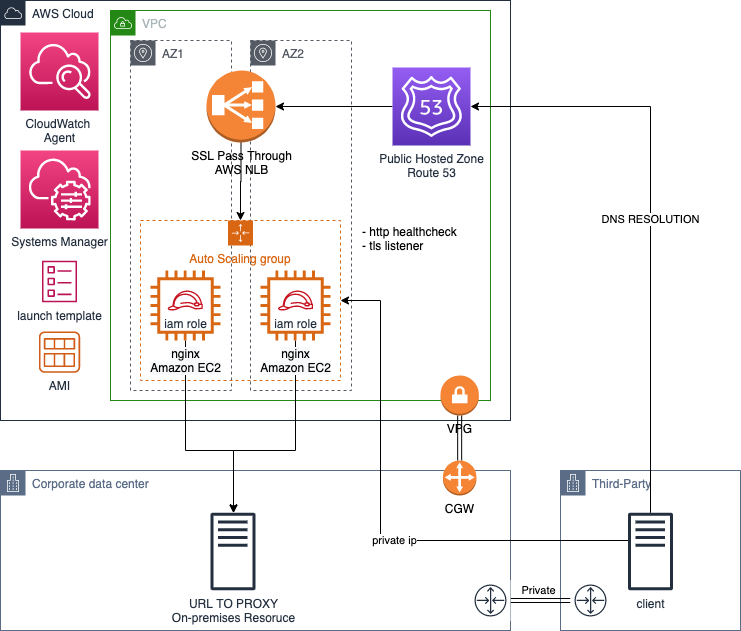

The diagram above was exported from draw.io. Its source (the exported page's mxGraphModel, read from the mxfile embedded in the PNG):
<mxGraphModel dx="946" dy="595" grid="1" gridSize="10" guides="1" tooltips="1" connect="1" arrows="1" fold="1" page="1" pageScale="1" pageWidth="1100" pageHeight="850" math="0" shadow="0">
  <root>
    <mxCell id="CQP-zhm5eR4F2JMzn7fp-0" />
    <mxCell id="CQP-zhm5eR4F2JMzn7fp-1" parent="CQP-zhm5eR4F2JMzn7fp-0" />
    <mxCell id="CQP-zhm5eR4F2JMzn7fp-2" value="AWS Cloud" style="points=[[0,0],[0.25,0],[0.5,0],[0.75,0],[1,0],[1,0.25],[1,0.5],[1,0.75],[1,1],[0.75,1],[0.5,1],[0.25,1],[0,1],[0,0.75],[0,0.5],[0,0.25]];outlineConnect=0;gradientColor=none;html=1;whiteSpace=wrap;fontSize=12;fontStyle=0;shape=mxgraph.aws4.group;grIcon=mxgraph.aws4.group_aws_cloud;strokeColor=#232F3E;fillColor=none;verticalAlign=top;align=left;spacingLeft=30;fontColor=#232F3E;dashed=0;" vertex="1" parent="CQP-zhm5eR4F2JMzn7fp-1">
      <mxGeometry x="220" width="510" height="420" as="geometry" />
    </mxCell>
    <mxCell id="CQP-zhm5eR4F2JMzn7fp-3" value="VPC" style="points=[[0,0],[0.25,0],[0.5,0],[0.75,0],[1,0],[1,0.25],[1,0.5],[1,0.75],[1,1],[0.75,1],[0.5,1],[0.25,1],[0,1],[0,0.75],[0,0.5],[0,0.25]];outlineConnect=0;gradientColor=none;html=1;whiteSpace=wrap;fontSize=12;fontStyle=0;shape=mxgraph.aws4.group;grIcon=mxgraph.aws4.group_vpc;strokeColor=#248814;fillColor=none;verticalAlign=top;align=left;spacingLeft=30;fontColor=#AAB7B8;dashed=0;" vertex="1" parent="CQP-zhm5eR4F2JMzn7fp-1">
      <mxGeometry x="330" y="10" width="380" height="390" as="geometry" />
    </mxCell>
    <mxCell id="CQP-zhm5eR4F2JMzn7fp-4" value="AZ1" style="outlineConnect=0;gradientColor=none;html=1;whiteSpace=wrap;fontSize=12;fontStyle=0;shape=mxgraph.aws4.group;grIcon=mxgraph.aws4.group_availability_zone;strokeColor=#545B64;fillColor=none;verticalAlign=top;align=left;spacingLeft=30;fontColor=#545B64;dashed=1;" vertex="1" parent="CQP-zhm5eR4F2JMzn7fp-1">
      <mxGeometry x="350" y="40" width="101" height="350" as="geometry" />
    </mxCell>
    <mxCell id="CQP-zhm5eR4F2JMzn7fp-5" value="AZ2" style="outlineConnect=0;gradientColor=none;html=1;whiteSpace=wrap;fontSize=12;fontStyle=0;shape=mxgraph.aws4.group;grIcon=mxgraph.aws4.group_availability_zone;strokeColor=#545B64;fillColor=none;verticalAlign=top;align=left;spacingLeft=30;fontColor=#545B64;dashed=1;" vertex="1" parent="CQP-zhm5eR4F2JMzn7fp-1">
      <mxGeometry x="470" y="40" width="101" height="350" as="geometry" />
    </mxCell>
    <mxCell id="CQP-zhm5eR4F2JMzn7fp-6" value="Auto Scaling group" style="points=[[0,0],[0.25,0],[0.5,0],[0.75,0],[1,0],[1,0.25],[1,0.5],[1,0.75],[1,1],[0.75,1],[0.5,1],[0.25,1],[0,1],[0,0.75],[0,0.5],[0,0.25]];outlineConnect=0;gradientColor=none;html=1;whiteSpace=wrap;fontSize=12;fontStyle=0;shape=mxgraph.aws4.groupCenter;grIcon=mxgraph.aws4.group_auto_scaling_group;grStroke=1;strokeColor=#D86613;fillColor=none;verticalAlign=top;align=center;fontColor=#D86613;dashed=1;spacingTop=25;" vertex="1" parent="CQP-zhm5eR4F2JMzn7fp-1">
      <mxGeometry x="360" y="220" width="200" height="160" as="geometry" />
    </mxCell>
    <mxCell id="CQP-zhm5eR4F2JMzn7fp-7" value="Corporate data center" style="points=[[0,0],[0.25,0],[0.5,0],[0.75,0],[1,0],[1,0.25],[1,0.5],[1,0.75],[1,1],[0.75,1],[0.5,1],[0.25,1],[0,1],[0,0.75],[0,0.5],[0,0.25]];outlineConnect=0;gradientColor=none;html=1;whiteSpace=wrap;fontSize=12;fontStyle=0;shape=mxgraph.aws4.group;grIcon=mxgraph.aws4.group_corporate_data_center;strokeColor=#5A6C86;fillColor=none;verticalAlign=top;align=left;spacingLeft=30;fontColor=#5A6C86;dashed=0;" vertex="1" parent="CQP-zhm5eR4F2JMzn7fp-1">
      <mxGeometry x="220" y="470" width="510" height="160" as="geometry" />
    </mxCell>
    <mxCell id="CQP-zhm5eR4F2JMzn7fp-8" style="edgeStyle=orthogonalEdgeStyle;rounded=0;orthogonalLoop=1;jettySize=auto;html=1;shape=link;" edge="1" parent="CQP-zhm5eR4F2JMzn7fp-1" source="CQP-zhm5eR4F2JMzn7fp-9" target="CQP-zhm5eR4F2JMzn7fp-28">
      <mxGeometry relative="1" as="geometry">
        <mxPoint x="669" y="398" as="targetPoint" />
      </mxGeometry>
    </mxCell>
    <mxCell id="CQP-zhm5eR4F2JMzn7fp-9" value="CGW" style="outlineConnect=0;dashed=0;verticalLabelPosition=bottom;verticalAlign=top;align=center;html=1;shape=mxgraph.aws3.customer_gateway;fillColor=#F58534;gradientColor=none;" vertex="1" parent="CQP-zhm5eR4F2JMzn7fp-1">
      <mxGeometry x="662.415" y="460" width="33.5" height="34.96" as="geometry" />
    </mxCell>
    <mxCell id="CQP-zhm5eR4F2JMzn7fp-10" style="edgeStyle=orthogonalEdgeStyle;rounded=0;orthogonalLoop=1;jettySize=auto;html=1;" edge="1" parent="CQP-zhm5eR4F2JMzn7fp-1" source="CQP-zhm5eR4F2JMzn7fp-17" target="CQP-zhm5eR4F2JMzn7fp-24">
      <mxGeometry relative="1" as="geometry">
        <mxPoint x="479" y="490" as="targetPoint" />
        <Array as="points">
          <mxPoint x="515" y="450" />
          <mxPoint x="453" y="450" />
        </Array>
      </mxGeometry>
    </mxCell>
    <mxCell id="CQP-zhm5eR4F2JMzn7fp-11" value="CloudWatch &lt;br&gt;Agent" style="outlineConnect=0;fontColor=#232F3E;gradientColor=#F34482;gradientDirection=north;fillColor=#BC1356;strokeColor=#ffffff;dashed=0;verticalLabelPosition=bottom;verticalAlign=top;align=center;html=1;fontSize=12;fontStyle=0;aspect=fixed;shape=mxgraph.aws4.resourceIcon;resIcon=mxgraph.aws4.cloudwatch;" vertex="1" parent="CQP-zhm5eR4F2JMzn7fp-1">
      <mxGeometry x="240.0050000000001" y="32" width="78" height="78" as="geometry" />
    </mxCell>
    <mxCell id="CQP-zhm5eR4F2JMzn7fp-12" value="Systems Manager" style="outlineConnect=0;fontColor=#232F3E;gradientColor=#F34482;gradientDirection=north;fillColor=#BC1356;strokeColor=#ffffff;dashed=0;verticalLabelPosition=bottom;verticalAlign=top;align=center;html=1;fontSize=12;fontStyle=0;aspect=fixed;shape=mxgraph.aws4.resourceIcon;resIcon=mxgraph.aws4.systems_manager;" vertex="1" parent="CQP-zhm5eR4F2JMzn7fp-1">
      <mxGeometry x="240.0050000000001" y="150" width="78" height="78" as="geometry" />
    </mxCell>
    <mxCell id="CQP-zhm5eR4F2JMzn7fp-13" style="edgeStyle=orthogonalEdgeStyle;rounded=0;orthogonalLoop=1;jettySize=auto;html=1;" edge="1" parent="CQP-zhm5eR4F2JMzn7fp-1" source="CQP-zhm5eR4F2JMzn7fp-30" target="CQP-zhm5eR4F2JMzn7fp-6">
      <mxGeometry relative="1" as="geometry">
        <mxPoint x="445" y="118" as="sourcePoint" />
        <mxPoint x="479.0999999999999" y="230" as="targetPoint" />
      </mxGeometry>
    </mxCell>
    <mxCell id="CQP-zhm5eR4F2JMzn7fp-14" style="edgeStyle=orthogonalEdgeStyle;rounded=0;orthogonalLoop=1;jettySize=auto;html=1;" edge="1" parent="CQP-zhm5eR4F2JMzn7fp-1" source="CQP-zhm5eR4F2JMzn7fp-36" target="CQP-zhm5eR4F2JMzn7fp-30">
      <mxGeometry relative="1" as="geometry">
        <mxPoint x="484" y="79" as="targetPoint" />
      </mxGeometry>
    </mxCell>
    <mxCell id="CQP-zhm5eR4F2JMzn7fp-17" value="&lt;meta charset=&quot;utf-8&quot;&gt;&lt;span style=&quot;color: rgb(0, 0, 0); font-family: helvetica; font-size: 12px; font-style: normal; font-weight: 400; letter-spacing: normal; text-align: center; text-indent: 0px; text-transform: none; word-spacing: 0px; background-color: rgb(248, 249, 250); display: inline; float: none;&quot;&gt;nginx&lt;/span&gt;&lt;br style=&quot;color: rgb(0, 0, 0); font-family: helvetica; font-size: 12px; font-style: normal; font-weight: 400; letter-spacing: normal; text-align: center; text-indent: 0px; text-transform: none; word-spacing: 0px; background-color: rgb(248, 249, 250);&quot;&gt;&lt;span style=&quot;color: rgb(0, 0, 0); font-family: helvetica; font-size: 12px; font-style: normal; font-weight: 400; letter-spacing: normal; text-align: center; text-indent: 0px; text-transform: none; word-spacing: 0px; background-color: rgb(248, 249, 250); display: inline; float: none;&quot;&gt;Amazon EC2&lt;/span&gt;" style="outlineConnect=0;fontColor=#232F3E;gradientColor=none;fillColor=#D86613;strokeColor=none;dashed=0;verticalLabelPosition=bottom;verticalAlign=top;align=center;html=1;fontSize=12;fontStyle=0;aspect=fixed;pointerEvents=1;shape=mxgraph.aws4.instance2;" vertex="1" parent="CQP-zhm5eR4F2JMzn7fp-1">
      <mxGeometry x="480" y="270" width="70" height="70" as="geometry" />
    </mxCell>
    <mxCell id="CQP-zhm5eR4F2JMzn7fp-18" style="edgeStyle=orthogonalEdgeStyle;rounded=0;orthogonalLoop=1;jettySize=auto;html=1;" edge="1" parent="CQP-zhm5eR4F2JMzn7fp-1" source="CQP-zhm5eR4F2JMzn7fp-19" target="CQP-zhm5eR4F2JMzn7fp-24">
      <mxGeometry relative="1" as="geometry">
        <mxPoint x="479" y="490" as="targetPoint" />
        <Array as="points">
          <mxPoint x="405" y="450" />
          <mxPoint x="453" y="450" />
        </Array>
      </mxGeometry>
    </mxCell>
    <mxCell id="CQP-zhm5eR4F2JMzn7fp-19" value="&lt;meta charset=&quot;utf-8&quot;&gt;&lt;span style=&quot;color: rgb(0, 0, 0); font-family: helvetica; font-size: 12px; font-style: normal; font-weight: 400; letter-spacing: normal; text-align: center; text-indent: 0px; text-transform: none; word-spacing: 0px; background-color: rgb(248, 249, 250); display: inline; float: none;&quot;&gt;nginx&lt;/span&gt;&lt;br style=&quot;color: rgb(0, 0, 0); font-family: helvetica; font-size: 12px; font-style: normal; font-weight: 400; letter-spacing: normal; text-align: center; text-indent: 0px; text-transform: none; word-spacing: 0px; background-color: rgb(248, 249, 250);&quot;&gt;&lt;span style=&quot;color: rgb(0, 0, 0); font-family: helvetica; font-size: 12px; font-style: normal; font-weight: 400; letter-spacing: normal; text-align: center; text-indent: 0px; text-transform: none; word-spacing: 0px; background-color: rgb(248, 249, 250); display: inline; float: none;&quot;&gt;Amazon EC2&lt;/span&gt;" style="outlineConnect=0;fontColor=#232F3E;gradientColor=none;fillColor=#D86613;strokeColor=none;dashed=0;verticalLabelPosition=bottom;verticalAlign=top;align=center;html=1;fontSize=12;fontStyle=0;aspect=fixed;pointerEvents=1;shape=mxgraph.aws4.instance2;" vertex="1" parent="CQP-zhm5eR4F2JMzn7fp-1">
      <mxGeometry x="370" y="270" width="70" height="70" as="geometry" />
    </mxCell>
    <mxCell id="CQP-zhm5eR4F2JMzn7fp-20" value="Third-Party" style="points=[[0,0],[0.25,0],[0.5,0],[0.75,0],[1,0],[1,0.25],[1,0.5],[1,0.75],[1,1],[0.75,1],[0.5,1],[0.25,1],[0,1],[0,0.75],[0,0.5],[0,0.25]];outlineConnect=0;gradientColor=none;html=1;whiteSpace=wrap;fontSize=12;fontStyle=0;shape=mxgraph.aws4.group;grIcon=mxgraph.aws4.group_corporate_data_center;strokeColor=#5A6C86;fillColor=none;verticalAlign=top;align=left;spacingLeft=30;fontColor=#5A6C86;dashed=0;" vertex="1" parent="CQP-zhm5eR4F2JMzn7fp-1">
      <mxGeometry x="780" y="470" width="180" height="160" as="geometry" />
    </mxCell>
    <mxCell id="CQP-zhm5eR4F2JMzn7fp-21" value="DNS RESOLUTION" style="edgeStyle=orthogonalEdgeStyle;rounded=0;orthogonalLoop=1;jettySize=auto;html=1;" edge="1" parent="CQP-zhm5eR4F2JMzn7fp-1" source="CQP-zhm5eR4F2JMzn7fp-23" target="CQP-zhm5eR4F2JMzn7fp-36">
      <mxGeometry relative="1" as="geometry">
        <mxPoint x="870" y="136" as="targetPoint" />
        <Array as="points">
          <mxPoint x="870" y="106" />
        </Array>
      </mxGeometry>
    </mxCell>
    <mxCell id="CQP-zhm5eR4F2JMzn7fp-22" value="private ip" style="edgeStyle=orthogonalEdgeStyle;rounded=0;orthogonalLoop=1;jettySize=auto;html=1;entryX=1;entryY=0.5;entryDx=0;entryDy=0;" edge="1" parent="CQP-zhm5eR4F2JMzn7fp-1" source="CQP-zhm5eR4F2JMzn7fp-23" target="CQP-zhm5eR4F2JMzn7fp-6">
      <mxGeometry x="-0.1097" relative="1" as="geometry">
        <Array as="points">
          <mxPoint x="600" y="540" />
          <mxPoint x="600" y="300" />
        </Array>
        <mxPoint x="1" as="offset" />
      </mxGeometry>
    </mxCell>
    <mxCell id="CQP-zhm5eR4F2JMzn7fp-23" value="client" style="outlineConnect=0;fontColor=#232F3E;gradientColor=none;fillColor=#232F3E;strokeColor=none;dashed=0;verticalLabelPosition=bottom;verticalAlign=top;align=center;html=1;fontSize=12;fontStyle=0;aspect=fixed;pointerEvents=1;shape=mxgraph.aws4.traditional_server;" vertex="1" parent="CQP-zhm5eR4F2JMzn7fp-1">
      <mxGeometry x="847.5" y="512" width="45" height="78" as="geometry" />
    </mxCell>
    <mxCell id="CQP-zhm5eR4F2JMzn7fp-24" value="URL TO PROXY&lt;br&gt;On-premises Resoruce" style="outlineConnect=0;fontColor=#232F3E;gradientColor=none;fillColor=#232F3E;strokeColor=none;dashed=0;verticalLabelPosition=bottom;verticalAlign=top;align=center;html=1;fontSize=12;fontStyle=0;aspect=fixed;pointerEvents=1;shape=mxgraph.aws4.traditional_server;" vertex="1" parent="CQP-zhm5eR4F2JMzn7fp-1">
      <mxGeometry x="430" y="512" width="45" height="78" as="geometry" />
    </mxCell>
    <mxCell id="CQP-zhm5eR4F2JMzn7fp-25" value="Private" style="edgeStyle=orthogonalEdgeStyle;rounded=0;orthogonalLoop=1;jettySize=auto;html=1;shape=link;" edge="1" parent="CQP-zhm5eR4F2JMzn7fp-1" source="CQP-zhm5eR4F2JMzn7fp-26" target="CQP-zhm5eR4F2JMzn7fp-27">
      <mxGeometry x="-0.0774" y="10" relative="1" as="geometry">
        <mxPoint as="offset" />
      </mxGeometry>
    </mxCell>
    <mxCell id="CQP-zhm5eR4F2JMzn7fp-26" value="" style="outlineConnect=0;fontColor=#232F3E;gradientColor=none;strokeColor=#232F3E;fillColor=#ffffff;dashed=0;verticalLabelPosition=bottom;verticalAlign=top;align=center;html=1;fontSize=12;fontStyle=0;aspect=fixed;shape=mxgraph.aws4.resourceIcon;resIcon=mxgraph.aws4.router;" vertex="1" parent="CQP-zhm5eR4F2JMzn7fp-1">
      <mxGeometry x="690" y="580" width="40" height="40" as="geometry" />
    </mxCell>
    <mxCell id="CQP-zhm5eR4F2JMzn7fp-27" value="" style="outlineConnect=0;fontColor=#232F3E;gradientColor=none;strokeColor=#232F3E;fillColor=#ffffff;dashed=0;verticalLabelPosition=bottom;verticalAlign=top;align=center;html=1;fontSize=12;fontStyle=0;aspect=fixed;shape=mxgraph.aws4.resourceIcon;resIcon=mxgraph.aws4.router;" vertex="1" parent="CQP-zhm5eR4F2JMzn7fp-1">
      <mxGeometry x="790" y="580" width="40" height="40" as="geometry" />
    </mxCell>
    <mxCell id="CQP-zhm5eR4F2JMzn7fp-28" value="VPG" style="outlineConnect=0;dashed=0;verticalLabelPosition=bottom;verticalAlign=top;align=center;html=1;shape=mxgraph.aws3.vpn_gateway;fillColor=#F58534;gradientColor=none;" vertex="1" parent="CQP-zhm5eR4F2JMzn7fp-1">
      <mxGeometry x="660" y="375" width="38.33" height="40" as="geometry" />
    </mxCell>
    <mxCell id="CQP-zhm5eR4F2JMzn7fp-29" style="edgeStyle=orthogonalEdgeStyle;rounded=0;orthogonalLoop=1;jettySize=auto;html=1;" edge="1" parent="CQP-zhm5eR4F2JMzn7fp-1">
      <mxGeometry relative="1" as="geometry">
        <mxPoint x="651" y="178" as="sourcePoint" />
      </mxGeometry>
    </mxCell>
    <mxCell id="CQP-zhm5eR4F2JMzn7fp-30" value="SSL Pass Through&lt;br&gt;AWS NLB" style="outlineConnect=0;dashed=0;verticalLabelPosition=bottom;verticalAlign=top;align=center;html=1;shape=mxgraph.aws3.classic_load_balancer;fillColor=#F58536;gradientColor=none;" vertex="1" parent="CQP-zhm5eR4F2JMzn7fp-1">
      <mxGeometry x="426" y="70" width="69" height="72" as="geometry" />
    </mxCell>
    <mxCell id="CQP-zhm5eR4F2JMzn7fp-31" value="- http healthcheck&lt;br&gt;- tls listener" style="text;html=1;align=left;verticalAlign=middle;resizable=0;points=[];autosize=1;" vertex="1" parent="CQP-zhm5eR4F2JMzn7fp-1">
      <mxGeometry x="580" y="223" width="110" height="30" as="geometry" />
    </mxCell>
    <mxCell id="CQP-zhm5eR4F2JMzn7fp-32" value="launch template" style="outlineConnect=0;fontColor=#232F3E;gradientColor=none;fillColor=#BC1356;strokeColor=none;dashed=0;verticalLabelPosition=bottom;verticalAlign=top;align=center;html=1;fontSize=12;fontStyle=0;aspect=fixed;pointerEvents=1;shape=mxgraph.aws4.template;" vertex="1" parent="CQP-zhm5eR4F2JMzn7fp-1">
      <mxGeometry x="261.505" y="260" width="35" height="42" as="geometry" />
    </mxCell>
    <mxCell id="CQP-zhm5eR4F2JMzn7fp-33" value="AMI" style="outlineConnect=0;fontColor=#232F3E;gradientColor=none;fillColor=#D05C17;strokeColor=none;dashed=0;verticalLabelPosition=bottom;verticalAlign=top;align=center;html=1;fontSize=12;fontStyle=0;aspect=fixed;pointerEvents=1;shape=mxgraph.aws4.ami;" vertex="1" parent="CQP-zhm5eR4F2JMzn7fp-1">
      <mxGeometry x="258.38" y="331" width="41.25" height="41.25" as="geometry" />
    </mxCell>
    <mxCell id="CQP-zhm5eR4F2JMzn7fp-34" value="iam role" style="outlineConnect=0;fontColor=#232F3E;gradientColor=none;fillColor=#C7131F;strokeColor=none;dashed=0;verticalLabelPosition=bottom;verticalAlign=top;align=center;html=1;fontSize=12;fontStyle=0;aspect=fixed;pointerEvents=1;shape=mxgraph.aws4.role;" vertex="1" parent="CQP-zhm5eR4F2JMzn7fp-1">
      <mxGeometry x="497.28" y="290" width="35.45" height="20" as="geometry" />
    </mxCell>
    <mxCell id="CQP-zhm5eR4F2JMzn7fp-35" value="iam role" style="outlineConnect=0;fontColor=#232F3E;gradientColor=none;fillColor=#C7131F;strokeColor=none;dashed=0;verticalLabelPosition=bottom;verticalAlign=top;align=center;html=1;fontSize=12;fontStyle=0;aspect=fixed;pointerEvents=1;shape=mxgraph.aws4.role;" vertex="1" parent="CQP-zhm5eR4F2JMzn7fp-1">
      <mxGeometry x="387" y="290" width="35.45" height="20" as="geometry" />
    </mxCell>
    <mxCell id="CQP-zhm5eR4F2JMzn7fp-36" value="Public Hosted Zone&lt;br&gt;Route 53" style="outlineConnect=0;fontColor=#232F3E;gradientColor=#945DF2;gradientDirection=north;fillColor=#5A30B5;strokeColor=#ffffff;dashed=0;verticalLabelPosition=bottom;verticalAlign=top;align=center;html=1;fontSize=12;fontStyle=0;aspect=fixed;shape=mxgraph.aws4.resourceIcon;resIcon=mxgraph.aws4.route_53;" vertex="1" parent="CQP-zhm5eR4F2JMzn7fp-1">
      <mxGeometry x="612" y="67" width="78" height="78" as="geometry" />
    </mxCell>
  </root>
</mxGraphModel>